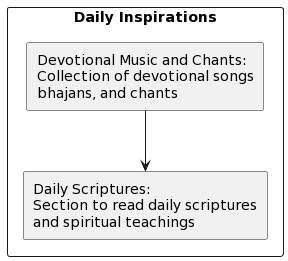

The diagram above was rendered by PlantUML. Its source (embedded in the PNG):
@startuml
rectangle "Daily Inspirations" {
    rectangle "Devotional Music and Chants:\nCollection of devotional songs\nbhajans, and chants" as devotionalmusic
    rectangle "Daily Scriptures:\nSection to read daily scriptures\nand spiritual teachings" as dailyscriptures
}

devotionalmusic --> dailyscriptures
@enduml